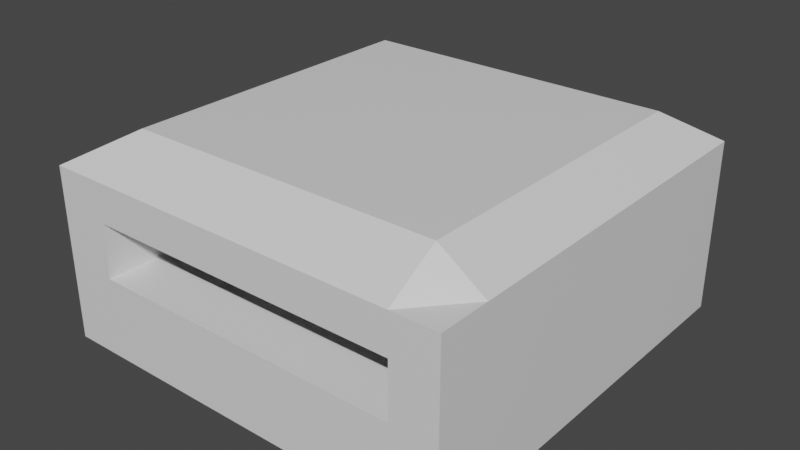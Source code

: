 # Source: testmesh.blend  (saved by Blender 2.80.74; exported with 4.5.12 LTS)
import bpy
from mathutils import Matrix  # noqa: F401  (used for matrix-valued properties, if any)

bpy.ops.wm.read_factory_settings(use_empty=True)
scene = bpy.context.scene
scene.name = 'Scene'

# ---- collections
col_collection = bpy.data.collections.new('Collection'); scene.collection.children.link(col_collection)

# ---- materials (node trees are filled in below, after node groups)
mat_material = bpy.data.materials.new('Material')
mat_material.alpha_threshold = 0.0
mat_material.use_transparent_shadow = False
mat_material.line_color = (0.0, 0.0, 0.0, 1.0)

# ---- material node trees
mat_material.use_nodes = True; mat_material.node_tree.nodes.clear()
_N = mat_material.node_tree.nodes; _L = mat_material.node_tree.links
n0 = _N.new('ShaderNodeOutputMaterial'); n0.name = 'Material Output'; n0.location = (300, 300)
n1 = _N.new('ShaderNodeBsdfPrincipled'); n1.name = 'Principled BSDF'; n1.location = (10, 300)
n1.distribution = 'GGX'
n1.subsurface_method = 'BURLEY'
n1.inputs[2].default_value = 0.4
n1.inputs[3].default_value = 1.45
n1.inputs[27].default_value = (0.0, 0.0, 0.0, 1.0)
n1.inputs[28].default_value = 1.0
_L.new(n1.outputs[0], n0.inputs[0])
n0.is_active_output = True

# ---- world
world_world = bpy.data.worlds.new('World'); scene.world = world_world
world_world.use_nodes = True; world_world.node_tree.nodes.clear()
_N = world_world.node_tree.nodes; _L = world_world.node_tree.links
n0 = _N.new('ShaderNodeOutputWorld'); n0.name = 'World Output'; n0.location = (300, 300)
n1 = _N.new('ShaderNodeBackground'); n1.name = 'Background'; n1.location = (10, 300)
n1.inputs[0].default_value = (0.05088, 0.05088, 0.05088, 1.0)
_L.new(n1.outputs[0], n0.inputs[0])
n0.is_active_output = True
world_world.color = (0.05088, 0.05088, 0.05088)
world_world.use_sun_shadow = False
world_world.sun_shadow_jitter_overblur = 0.0

# ---- meshes
me_cube = bpy.data.meshes.new('Cube')
me_cube.from_pydata([(1.0, 1.0, 1.0), (1.0, 1.0, -1.0), (1.0, -1.0, 1.0), (1.0, -1.0, -1.0), (-1.0, 1.0, 1.0), (-1.0, 1.0, -1.0), (-1.0, -1.0, 1.0), (-1.0, -1.0, -1.0), (-0.75, 1.0, -1.0), (-0.75, -1.0, 1.0), (-0.75, -1.0, -1.0), (-0.75, 1.0, 1.0), (0.7812, -1.0, -1.0), (0.7812, 1.0, 1.0), (0.7812, 1.0, -1.0), (0.7812, -1.0, 1.0), (-0.75, -1.0, 19.07), (-1.0, -1.0, 19.07), (-1.0, 1.0, 19.07), (-0.75, 1.0, 19.07), (1.0, 1.0, 19.07), (1.0, -1.0, 19.07), (0.7812, 1.0, 19.07), (0.7812, -1.0, 19.07), (-1.0, -0.75, -1.0), (1.0, -0.75, 1.0), (-1.0, -0.75, 1.0), (1.0, -0.75, -1.0), (-0.75, -0.75, -1.0), (-0.75, -0.75, 1.0), (0.7812, -0.75, 1.0), (0.7812, -0.75, -1.0), (-1.0, -0.75, 19.07), (-0.75, -0.75, 22.69), (1.0, -0.75, 19.07), (0.7812, -0.75, 22.69), (-1.0, 0.7812, 1.0), (1.0, 0.7812, -1.0), (-1.0, 0.7812, 19.07), (-1.0, 0.7812, -1.0), (1.0, 0.7812, 1.0), (-0.75, 0.7812, -1.0), (-0.75, 0.7812, 1.0), (0.7812, 0.7812, 1.0), (0.7812, 0.7812, -1.0), (-0.75, 0.7812, 22.69), (1.0, 0.7812, 19.07), (0.7812, 0.7812, 22.69), (0.7812, -1.0, 8.23), (-0.75, -1.0, 8.23), (-0.75, -0.75, 8.23), (0.7812, -0.75, 8.23), (-0.75, 1.0, 8.23), (0.7812, 1.0, 8.23), (-0.75, 0.7812, 8.23), (0.7812, 0.7812, 8.23), (-0.75, 1.0, 14.56), (-0.75, -1.0, 14.56), (-1.0, -1.0, 14.56), (-1.0, 1.0, 14.56), (-1.0, -0.75, 14.56), (-0.75, -0.75, 14.56), (-1.0, 0.7812, 14.56), (-0.75, 0.7812, 14.56), (1.0, -1.0, 14.56), (0.7812, -1.0, 14.56), (0.7812, 1.0, 14.56), (1.0, 1.0, 14.56), (1.0, -0.75, 14.56), (0.7812, -0.75, 14.56), (0.7812, 0.7812, 14.56), (1.0, 0.7812, 14.56), (-0.75, 0.7812, 18.17), (-0.75, -0.75, 18.17), (0.7812, -0.75, 18.17), (0.7812, 0.7812, 18.17)], [], [(63, 56, 19, 45), (10, 9, 6, 7), (39, 36, 4, 5), (31, 27, 3, 12), (27, 25, 2, 3), (14, 13, 0, 1), (5, 4, 11, 8), (24, 28, 10, 7), (12, 15, 9, 10), (30, 29, 50, 51), (65, 64, 21, 23), (3, 2, 15, 12), (8, 11, 13, 14), (28, 31, 12, 10), (33, 32, 17, 16), (58, 57, 16, 17), (56, 59, 18, 19), (60, 58, 17, 32), (34, 35, 23, 21), (67, 66, 22, 20), (69, 65, 23, 35), (71, 67, 20, 46), (64, 68, 34, 21), (70, 69, 35, 47), (46, 47, 35, 34), (62, 60, 32, 38), (45, 38, 32, 33), (41, 44, 31, 28), (43, 42, 29, 30), (39, 41, 28, 24), (37, 40, 25, 27), (44, 37, 27, 31), (7, 6, 26, 24), (57, 61, 33, 16), (14, 1, 37, 44), (1, 0, 40, 37), (5, 8, 41, 39), (43, 13, 53, 55), (8, 14, 44, 41), (19, 18, 38, 45), (59, 62, 38, 18), (20, 22, 47, 46), (66, 70, 47, 22), (68, 71, 46, 34), (24, 26, 36, 39), (61, 63, 45, 33), (51, 50, 49, 48), (29, 9, 49, 50), (9, 15, 48, 49), (15, 30, 51, 48), (53, 52, 54, 55), (13, 11, 52, 53), (11, 42, 54, 52), (42, 43, 55, 54), (29, 42, 63, 61), (4, 36, 62, 59), (9, 29, 61, 57), (36, 26, 60, 62), (26, 6, 58, 60), (11, 4, 59, 56), (6, 9, 57, 58), (42, 11, 56, 63), (25, 40, 71, 68), (13, 43, 70, 66), (43, 30, 69, 70), (2, 25, 68, 64), (40, 0, 67, 71), (30, 15, 65, 69), (0, 13, 66, 67), (15, 2, 64, 65), (57, 61, 69, 65), (16, 57, 65, 23), (61, 69, 35, 33), (63, 56, 66, 70), (63, 70, 47, 45), (22, 19, 45, 47), (66, 56, 19, 22), (69, 61, 73, 74), (47, 45, 33, 35), (72, 75, 74, 73), (61, 63, 72, 73), (70, 69, 74, 75), (63, 70, 75, 72), (35, 33, 16, 23)])
_uv = me_cube.uv_layers.new(name='UVMap')
_uv.uv.foreach_set('vector', [0.5938, 0.02734, 0.5938, 0.0, 0.5938, 0.0, 0.5938, 0.02734, 0.375, 0.4688, 0.625, 0.4688, 0.625, 0.5, 0.375, 0.5, 0.375, 0.7227, 0.625, 0.7227, 0.625, 0.75, 0.375, 0.75, 0.5977, 0.9688, 0.625, 0.9688, 0.625, 1.0, 0.5977, 1.0, 0.125, 0.7188, 0.375, 0.7188, 0.375, 0.75, 0.125, 0.75, 0.625, 0.7227, 0.875, 0.7227, 0.875, 0.75, 0.625, 0.75, 0.625, 0.5, 0.875, 0.5, 0.875, 0.5312, 0.625, 0.5312, 0.375, 0.9688, 0.4062, 0.9688, 0.4062, 1.0, 0.375, 1.0, 0.375, 0.2773, 0.625, 0.2773, 0.625, 0.4688, 0.375, 0.4688, 0.4023, 0.2188, 0.5938, 0.2188, 0.5938, 0.2188, 0.4023, 0.2188, 0.625, 0.2773, 0.625, 0.25, 0.625, 0.25, 0.625, 0.2773, 0.375, 0.25, 0.625, 0.25, 0.625, 0.2773, 0.375, 0.2773, 0.625, 0.5312, 0.875, 0.5312, 0.875, 0.7227, 0.625, 0.7227, 0.4062, 0.9688, 0.5977, 0.9688, 0.5977, 1.0, 0.4062, 1.0, 0.5938, 0.2188, 0.625, 0.2188, 0.625, 0.25, 0.5938, 0.25, 0.625, 0.5, 0.625, 0.4688, 0.625, 0.4688, 0.625, 0.5, 0.875, 0.5312, 0.875, 0.5, 0.875, 0.5, 0.875, 0.5312, 0.625, 0.5312, 0.625, 0.5, 0.625, 0.5, 0.625, 0.5312, 0.375, 0.2187, 0.4023, 0.2188, 0.4023, 0.25, 0.375, 0.25, 0.875, 0.75, 0.875, 0.7227, 0.875, 0.7227, 0.875, 0.75, 0.4023, 0.2188, 0.4023, 0.25, 0.4023, 0.25, 0.4023, 0.2188, 0.375, 0.5273, 0.375, 0.5, 0.375, 0.5, 0.375, 0.5273, 0.375, 0.75, 0.375, 0.7188, 0.375, 0.7188, 0.375, 0.75, 0.4023, 0.02734, 0.4023, 0.2188, 0.4023, 0.2188, 0.4023, 0.02734, 0.375, 0.02734, 0.4023, 0.02734, 0.4023, 0.2188, 0.375, 0.2187, 0.625, 0.7227, 0.625, 0.5312, 0.625, 0.5312, 0.625, 0.7227, 0.5938, 0.02734, 0.625, 0.02734, 0.625, 0.2188, 0.5938, 0.2188, 0.4062, 0.7773, 0.5977, 0.7773, 0.5977, 0.9688, 0.4062, 0.9688, 0.4023, 0.02734, 0.5938, 0.02734, 0.5938, 0.2188, 0.4023, 0.2188, 0.375, 0.7773, 0.4062, 0.7773, 0.4062, 0.9688, 0.375, 0.9688, 0.125, 0.5273, 0.375, 0.5273, 0.375, 0.7188, 0.125, 0.7188, 0.5977, 0.7773, 0.625, 0.7773, 0.625, 0.9688, 0.5977, 0.9688, 0.375, 0.5, 0.625, 0.5, 0.625, 0.5312, 0.375, 0.5312, 0.5938, 0.25, 0.5938, 0.2188, 0.5938, 0.2188, 0.5938, 0.25, 0.5977, 0.75, 0.625, 0.75, 0.625, 0.7773, 0.5977, 0.7773, 0.125, 0.5, 0.375, 0.5, 0.375, 0.5273, 0.125, 0.5273, 0.375, 0.75, 0.4062, 0.75, 0.4062, 0.7773, 0.375, 0.7773, 0.4023, 0.02734, 0.4023, 0.0, 0.4023, 0.0, 0.4023, 0.02734, 0.4062, 0.75, 0.5977, 0.75, 0.5977, 0.7773, 0.4062, 0.7773, 0.5938, 0.0, 0.625, 0.0, 0.625, 0.02734, 0.5938, 0.02734, 0.625, 0.75, 0.625, 0.7227, 0.625, 0.7227, 0.625, 0.75, 0.375, 0.0, 0.4023, 0.0, 0.4023, 0.02734, 0.375, 0.02734, 0.4023, 0.0, 0.4023, 0.02734, 0.4023, 0.02734, 0.4023, 0.0, 0.375, 0.7188, 0.375, 0.5273, 0.375, 0.5273, 0.375, 0.7188, 0.375, 0.5312, 0.625, 0.5312, 0.625, 0.7227, 0.375, 0.7227, 0.5938, 0.2188, 0.5938, 0.02734, 0.5938, 0.02734, 0.5938, 0.2188, 0.4023, 0.2188, 0.5938, 0.2188, 0.5938, 0.25, 0.4023, 0.25, 0.5938, 0.2188, 0.5938, 0.25, 0.5938, 0.25, 0.5938, 0.2188, 0.625, 0.4688, 0.625, 0.2773, 0.625, 0.2773, 0.625, 0.4688, 0.4023, 0.25, 0.4023, 0.2188, 0.4023, 0.2188, 0.4023, 0.25, 0.4023, 0.0, 0.5938, 0.0, 0.5938, 0.02734, 0.4023, 0.02734, 0.875, 0.7227, 0.875, 0.5312, 0.875, 0.5312, 0.875, 0.7227, 0.5938, 0.0, 0.5938, 0.02734, 0.5938, 0.02734, 0.5938, 0.0, 0.5938, 0.02734, 0.4023, 0.02734, 0.4023, 0.02734, 0.5938, 0.02734, 0.5938, 0.2188, 0.5938, 0.02734, 0.5938, 0.02734, 0.5938, 0.2188, 0.625, 0.75, 0.625, 0.7227, 0.625, 0.7227, 0.625, 0.75, 0.5938, 0.25, 0.5938, 0.2188, 0.5938, 0.2188, 0.5938, 0.25, 0.625, 0.7227, 0.625, 0.5312, 0.625, 0.5312, 0.625, 0.7227, 0.625, 0.5312, 0.625, 0.5, 0.625, 0.5, 0.625, 0.5312, 0.875, 0.5312, 0.875, 0.5, 0.875, 0.5, 0.875, 0.5312, 0.625, 0.5, 0.625, 0.4688, 0.625, 0.4688, 0.625, 0.5, 0.5938, 0.02734, 0.5938, 0.0, 0.5938, 0.0, 0.5938, 0.02734, 0.375, 0.7188, 0.375, 0.5273, 0.375, 0.5273, 0.375, 0.7188, 0.4023, 0.0, 0.4023, 0.02734, 0.4023, 0.02734, 0.4023, 0.0, 0.4023, 0.02734, 0.4023, 0.2188, 0.4023, 0.2188, 0.4023, 0.02734, 0.375, 0.75, 0.375, 0.7188, 0.375, 0.7188, 0.375, 0.75, 0.375, 0.5273, 0.375, 0.5, 0.375, 0.5, 0.375, 0.5273, 0.4023, 0.2188, 0.4023, 0.25, 0.4023, 0.25, 0.4023, 0.2188, 0.875, 0.75, 0.875, 0.7227, 0.875, 0.7227, 0.875, 0.75, 0.625, 0.2773, 0.625, 0.25, 0.625, 0.25, 0.625, 0.2773, 0.5938, 0.25, 0.5938, 0.2188, 0.4023, 0.2188, 0.4023, 0.25, 0.0, 0.0, 0.0, 0.0, 0.0, 0.0, 0.0, 0.0, 0.0, 0.0, 0.0, 0.0, 0.0, 0.0, 0.0, 0.0, 0.5938, 0.02734, 0.5938, 0.0, 0.4023, 0.0, 0.4023, 0.02734, 0.0, 0.0, 0.0, 0.0, 0.0, 0.0, 0.0, 0.0, 0.0, 0.0, 0.0, 0.0, 0.0, 0.0, 0.0, 0.0, 0.0, 0.0, 0.0, 0.0, 0.0, 0.0, 0.0, 0.0, 0.0, 0.0, 0.0, 0.0, 0.0, 0.0, 0.0, 0.0, 0.0, 0.0, 0.0, 0.0, 0.0, 0.0, 0.0, 0.0, 0.0, 0.0, 0.0, 0.0, 0.0, 0.0, 0.0, 0.0, 0.5938, 0.2188, 0.5938, 0.02734, 0.5938, 0.02734, 0.5938, 0.2188, 0.4023, 0.02734, 0.4023, 0.2188, 0.4023, 0.2188, 0.4023, 0.02734, 0.0, 0.0, 0.0, 0.0, 0.0, 0.0, 0.0, 0.0, 0.0, 0.0, 0.0, 0.0, 0.0, 0.0, 0.0, 0.0])
me_cube.materials.append(mat_material)
me_cube.use_remesh_preserve_volume = False
me_cube.use_remesh_preserve_attributes = False
me_cube.use_mirror_vertex_groups = False
me_cube.update()

# ---- objects
ob_cube = bpy.data.objects.new('Cube', me_cube)

# ---- transforms, parenting, visibility, modifiers, constraints
ob_cube.location = (0.0, 0.0, -2.0)
ob_cube.scale = (6.0, 6.0, 0.25)
ob_cube.lock_rotations_4d = False
ob_cube.empty_display_type = 'ARROWS'
ob_cube.lineart.crease_threshold = 0.0

# ---- collection membership
col_collection.objects.link(ob_cube)

# ---- scene / render settings (as saved in the file)
scene.frame_start = 1; scene.frame_end = 250; scene.frame_set(1)
scene.render.engine = 'BLENDER_EEVEE_NEXT'
scene.cycles.use_denoising = False
scene.cycles.samples = 128
scene.cycles.sampling_pattern = 'TABULATED_SOBOL'
scene.cycles.use_adaptive_sampling = False
scene.cycles.use_light_tree = False
scene.view_settings.view_transform = 'Filmic'
bpy.context.view_layer.update()

# ---- added for rendering (the .blend has no active camera and no usable light): camera, sun
cam_auto = bpy.data.cameras.new('AutoCamera')
cam_auto.lens = 50.0
cam_auto.sensor_width = 36.0
cam_auto.clip_end = 1000.0
ob_auto_camera = bpy.data.objects.new('AutoCamera', cam_auto)
scene.collection.objects.link(ob_auto_camera)
ob_auto_camera.location = (16.6303, -19.9563, 14.0155)
ob_auto_camera.rotation_euler = (1.09748, -7.21219e-08, 0.694738)
scene.camera = ob_auto_camera
light_auto_sun = bpy.data.lights.new('AutoSun', 'SUN')
light_auto_sun.energy = 3.0
light_auto_sun.angle = 0.0523599
ob_auto_sun = bpy.data.objects.new('AutoSun', light_auto_sun)
scene.collection.objects.link(ob_auto_sun)
ob_auto_sun.rotation_euler = (0.872665, 0.174533, 0.523599)
bpy.context.view_layer.update()
